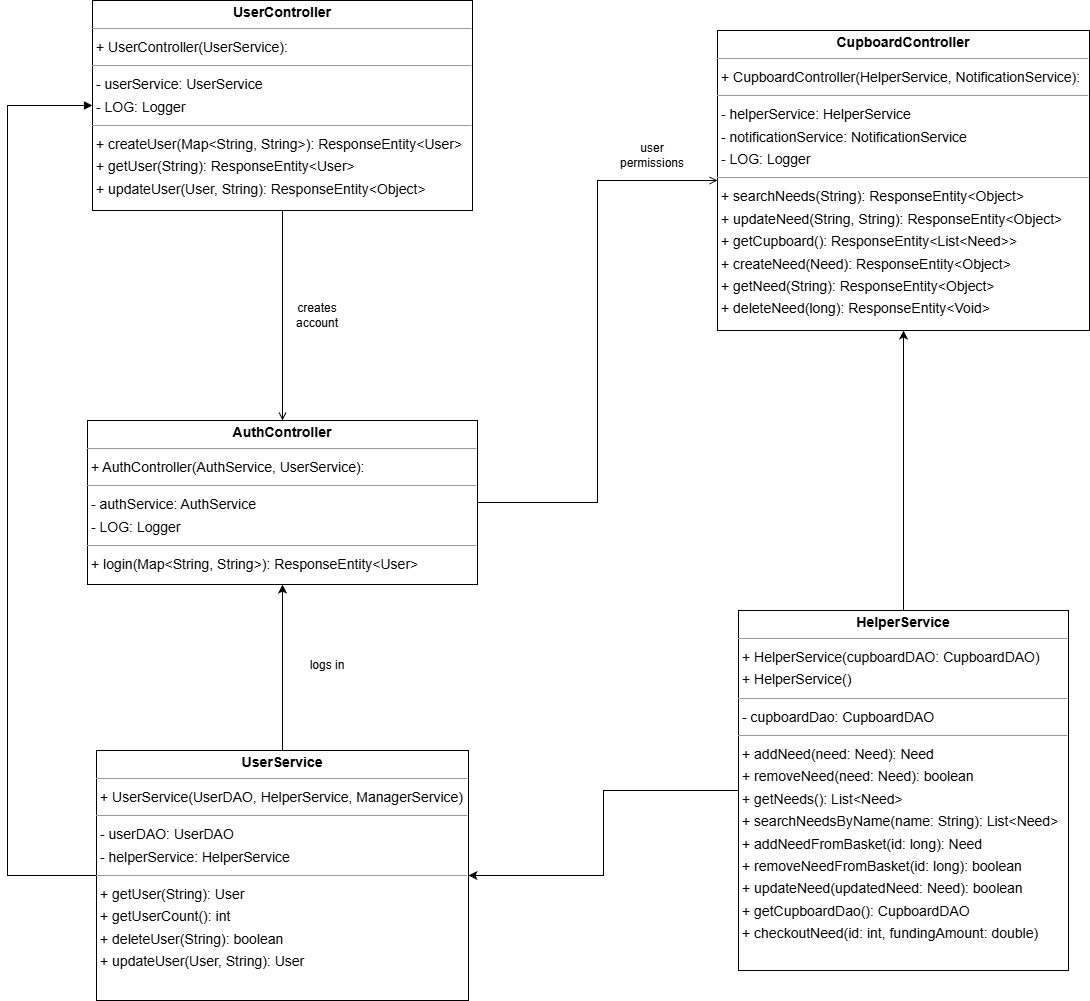

The diagram above was exported from draw.io. Its source (the exported page's mxGraphModel, read from the mxfile embedded in the PNG):
<mxGraphModel dx="2605" dy="1318" grid="1" gridSize="10" guides="1" tooltips="1" connect="1" arrows="1" fold="1" page="1" pageScale="1" pageWidth="1400" pageHeight="1400" math="0" shadow="0">
  <root>
    <mxCell id="0" />
    <mxCell id="1" parent="0" />
    <mxCell id="kU00DXOLHIQ_rkgWdUvB-1" parent="1" style="verticalAlign=top;align=left;overflow=fill;fontSize=14;fontFamily=Helvetica;html=1;rounded=0;shadow=0;comic=0;labelBackgroundColor=none;strokeWidth=1;" value="&lt;p style=&quot;margin:0px;margin-top:4px;text-align:center;&quot;&gt;&lt;b&gt;CupboardController&lt;/b&gt;&lt;/p&gt;&lt;hr size=&quot;1&quot;&gt;&lt;p style=&quot;margin:0 0 0 4px;line-height:1.6;&quot;&gt;+ CupboardController(HelperService, NotificationService): &lt;/p&gt;&lt;hr size=&quot;1&quot;&gt;&lt;p style=&quot;margin:0 0 0 4px;line-height:1.6;&quot;&gt;- helperService: HelperService&lt;/p&gt;&lt;p style=&quot;margin:0 0 0 4px;line-height:1.6;&quot;&gt;- notificationService: NotificationService&lt;br&gt;- LOG: Logger&lt;/p&gt;&lt;hr size=&quot;1&quot;&gt;&lt;p style=&quot;margin:0 0 0 4px;line-height:1.6;&quot;&gt;+ searchNeeds(String): ResponseEntity&amp;lt;Object&amp;gt;&lt;br&gt;+ updateNeed(String, String): ResponseEntity&amp;lt;Object&amp;gt;&lt;br&gt;+ getCupboard(): ResponseEntity&amp;lt;List&amp;lt;Need&amp;gt;&amp;gt;&lt;br&gt;+ createNeed(Need): ResponseEntity&amp;lt;Object&amp;gt;&lt;br&gt;+ getNeed(String): ResponseEntity&amp;lt;Object&amp;gt;&lt;br&gt;+ deleteNeed(long): ResponseEntity&amp;lt;Void&amp;gt;&lt;/p&gt;" vertex="1">
      <mxGeometry height="300" width="372" x="860" y="120" as="geometry" />
    </mxCell>
    <mxCell id="kU00DXOLHIQ_rkgWdUvB-20" edge="1" parent="1" source="kU00DXOLHIQ_rkgWdUvB-2" style="edgeStyle=orthogonalEdgeStyle;rounded=0;orthogonalLoop=1;jettySize=auto;html=1;entryX=0.5;entryY=1;entryDx=0;entryDy=0;" target="kU00DXOLHIQ_rkgWdUvB-1">
      <mxGeometry relative="1" as="geometry" />
    </mxCell>
    <mxCell id="kU00DXOLHIQ_rkgWdUvB-21" edge="1" parent="1" source="kU00DXOLHIQ_rkgWdUvB-2" style="edgeStyle=orthogonalEdgeStyle;rounded=0;orthogonalLoop=1;jettySize=auto;html=1;entryX=1;entryY=0.5;entryDx=0;entryDy=0;" target="kU00DXOLHIQ_rkgWdUvB-3">
      <mxGeometry relative="1" as="geometry" />
    </mxCell>
    <mxCell id="kU00DXOLHIQ_rkgWdUvB-2" parent="1" style="verticalAlign=top;align=left;overflow=fill;fontSize=14;fontFamily=Helvetica;html=1;rounded=0;shadow=0;comic=0;labelBackgroundColor=none;strokeWidth=1;" value="&lt;p style=&quot;margin:0px;margin-top:4px;text-align:center;&quot;&gt;&lt;b&gt;HelperService&lt;/b&gt;&lt;/p&gt;&lt;hr size=&quot;1&quot;&gt;&lt;p style=&quot;margin:0 0 0 4px;line-height:1.6;&quot;&gt;+ HelperService(cupboardDAO: CupboardDAO)&lt;/p&gt;&lt;p style=&quot;margin:0 0 0 4px;line-height:1.6;&quot;&gt;+&amp;nbsp;HelperService()&lt;/p&gt;&lt;hr size=&quot;1&quot;&gt;&lt;p style=&quot;margin:0 0 0 4px;line-height:1.6;&quot;&gt;- cupboardDao: CupboardDAO&lt;/p&gt;&lt;hr size=&quot;1&quot;&gt;&lt;p style=&quot;margin:0 0 0 4px;line-height:1.6;&quot;&gt;+ addNeed(need: Need): Need&lt;/p&gt;&lt;p style=&quot;margin:0 0 0 4px;line-height:1.6;&quot;&gt;+ removeNeed(need: Need): boolean&lt;/p&gt;&lt;p style=&quot;margin:0 0 0 4px;line-height:1.6;&quot;&gt;&lt;span style=&quot;background-color: transparent; color: light-dark(rgb(0, 0, 0), rgb(255, 255, 255));&quot;&gt;+&lt;/span&gt;&lt;span style=&quot;background-color: transparent; color: light-dark(rgb(0, 0, 0), rgb(255, 255, 255));&quot;&gt;&amp;nbsp;&lt;/span&gt;getNeeds(): List&amp;lt;Need&amp;gt;&lt;/p&gt;&lt;p style=&quot;margin:0 0 0 4px;line-height:1.6;&quot;&gt;&lt;span style=&quot;background-color: transparent; color: light-dark(rgb(0, 0, 0), rgb(255, 255, 255));&quot;&gt;+&lt;/span&gt;&lt;span style=&quot;background-color: transparent; color: light-dark(rgb(0, 0, 0), rgb(255, 255, 255));&quot;&gt;&amp;nbsp;&lt;/span&gt;searchNeedsByName(name: String): List&amp;lt;Need&amp;gt;&lt;/p&gt;&lt;p style=&quot;margin:0 0 0 4px;line-height:1.6;&quot;&gt;&lt;span style=&quot;background-color: transparent; color: light-dark(rgb(0, 0, 0), rgb(255, 255, 255));&quot;&gt;+&lt;/span&gt;&lt;span style=&quot;background-color: transparent; color: light-dark(rgb(0, 0, 0), rgb(255, 255, 255));&quot;&gt;&amp;nbsp;&lt;/span&gt;addNeedFromBasket(id: long): Need&lt;/p&gt;&lt;p style=&quot;margin:0 0 0 4px;line-height:1.6;&quot;&gt;&lt;span style=&quot;background-color: transparent; color: light-dark(rgb(0, 0, 0), rgb(255, 255, 255));&quot;&gt;+&lt;/span&gt;&lt;span style=&quot;background-color: transparent; color: light-dark(rgb(0, 0, 0), rgb(255, 255, 255));&quot;&gt;&amp;nbsp;&lt;/span&gt;removeNeedFromBasket(id: long): boolean&lt;/p&gt;&lt;p style=&quot;margin:0 0 0 4px;line-height:1.6;&quot;&gt;&lt;span style=&quot;background-color: transparent; color: light-dark(rgb(0, 0, 0), rgb(255, 255, 255));&quot;&gt;+&lt;/span&gt;&lt;span style=&quot;background-color: transparent; color: light-dark(rgb(0, 0, 0), rgb(255, 255, 255));&quot;&gt;&amp;nbsp;&lt;/span&gt;updateNeed(updatedNeed: Need): boolean&lt;/p&gt;&lt;p style=&quot;margin:0 0 0 4px;line-height:1.6;&quot;&gt;&lt;span style=&quot;background-color: transparent; color: light-dark(rgb(0, 0, 0), rgb(255, 255, 255));&quot;&gt;+&lt;/span&gt;&lt;span style=&quot;background-color: transparent; color: light-dark(rgb(0, 0, 0), rgb(255, 255, 255));&quot;&gt;&amp;nbsp;&lt;/span&gt;getCupboardDao(): CupboardDAO&lt;/p&gt;&lt;p style=&quot;margin:0 0 0 4px;line-height:1.6;&quot;&gt;&lt;span style=&quot;background-color: transparent; color: light-dark(rgb(0, 0, 0), rgb(255, 255, 255));&quot;&gt;+&lt;/span&gt;&lt;span style=&quot;background-color: transparent; color: light-dark(rgb(0, 0, 0), rgb(255, 255, 255));&quot;&gt;&amp;nbsp;&lt;/span&gt;checkoutNeed(id: int, fundingAmount: double)&lt;/p&gt;" vertex="1">
      <mxGeometry height="360" width="330" x="881" y="700" as="geometry" />
    </mxCell>
    <mxCell id="kU00DXOLHIQ_rkgWdUvB-15" edge="1" parent="1" source="kU00DXOLHIQ_rkgWdUvB-3" style="edgeStyle=orthogonalEdgeStyle;rounded=0;orthogonalLoop=1;jettySize=auto;html=1;entryX=0.5;entryY=1;entryDx=0;entryDy=0;" target="kU00DXOLHIQ_rkgWdUvB-5">
      <mxGeometry relative="1" as="geometry" />
    </mxCell>
    <mxCell id="kU00DXOLHIQ_rkgWdUvB-18" edge="1" parent="1" source="kU00DXOLHIQ_rkgWdUvB-3" style="edgeStyle=orthogonalEdgeStyle;rounded=0;orthogonalLoop=1;jettySize=auto;html=1;entryX=0;entryY=0.5;entryDx=0;entryDy=0;endArrow=block;endFill=1;" target="kU00DXOLHIQ_rkgWdUvB-4">
      <mxGeometry relative="1" as="geometry">
        <Array as="points">
          <mxPoint x="150" y="965" />
          <mxPoint x="150" y="195" />
        </Array>
      </mxGeometry>
    </mxCell>
    <mxCell id="kU00DXOLHIQ_rkgWdUvB-3" parent="1" style="verticalAlign=top;align=left;overflow=fill;fontSize=14;fontFamily=Helvetica;html=1;rounded=0;shadow=0;comic=0;labelBackgroundColor=none;strokeWidth=1;" value="&lt;p style=&quot;margin:0px;margin-top:4px;text-align:center;&quot;&gt;&lt;b&gt;UserService&lt;/b&gt;&lt;/p&gt;&lt;hr size=&quot;1&quot;&gt;&lt;p style=&quot;margin:0 0 0 4px;line-height:1.6;&quot;&gt;+ UserService(UserDAO, HelperService, ManagerService) &lt;/p&gt;&lt;hr size=&quot;1&quot;&gt;&lt;p style=&quot;margin:0 0 0 4px;line-height:1.6;&quot;&gt;- userDAO: UserDAO&lt;/p&gt;&lt;p style=&quot;margin:0 0 0 4px;line-height:1.6;&quot;&gt;- helperService: HelperService&lt;/p&gt;&lt;hr size=&quot;1&quot;&gt;&lt;p style=&quot;margin:0 0 0 4px;line-height:1.6;&quot;&gt;&lt;span style=&quot;background-color: transparent;&quot;&gt;+&amp;nbsp;&lt;/span&gt;&lt;span style=&quot;background-color: transparent;&quot;&gt;getUser(String): User&lt;/span&gt;&lt;/p&gt;&lt;p style=&quot;margin:0 0 0 4px;line-height:1.6;&quot;&gt;+ getUserCount(): int&lt;/p&gt;&lt;p style=&quot;margin:0 0 0 4px;line-height:1.6;&quot;&gt;+ deleteUser(String): boolean&lt;/p&gt;&lt;p style=&quot;margin:0 0 0 4px;line-height:1.6;&quot;&gt;+ updateUser(User, String): User&lt;/p&gt;" vertex="1">
      <mxGeometry height="250" width="372" x="239" y="840" as="geometry" />
    </mxCell>
    <mxCell id="kU00DXOLHIQ_rkgWdUvB-16" edge="1" parent="1" source="kU00DXOLHIQ_rkgWdUvB-4" style="edgeStyle=orthogonalEdgeStyle;rounded=0;orthogonalLoop=1;jettySize=auto;html=1;entryX=0.5;entryY=0;entryDx=0;entryDy=0;endArrow=open;endFill=0;" target="kU00DXOLHIQ_rkgWdUvB-5">
      <mxGeometry relative="1" as="geometry" />
    </mxCell>
    <mxCell id="kU00DXOLHIQ_rkgWdUvB-4" parent="1" style="verticalAlign=top;align=left;overflow=fill;fontSize=14;fontFamily=Helvetica;html=1;rounded=0;shadow=0;comic=0;labelBackgroundColor=none;strokeWidth=1;" value="&lt;p style=&quot;margin:0px;margin-top:4px;text-align:center;&quot;&gt;&lt;b&gt;UserController&lt;/b&gt;&lt;/p&gt;&lt;hr size=&quot;1&quot;&gt;&lt;p style=&quot;margin:0 0 0 4px;line-height:1.6;&quot;&gt;+ UserController(UserService): &lt;/p&gt;&lt;hr size=&quot;1&quot;&gt;&lt;p style=&quot;margin:0 0 0 4px;line-height:1.6;&quot;&gt;- userService: UserService&lt;/p&gt;&lt;p style=&quot;margin:0 0 0 4px;line-height:1.6;&quot;&gt;&lt;span style=&quot;background-color: transparent; color: light-dark(rgb(0, 0, 0), rgb(255, 255, 255));&quot;&gt;- LOG: Logger&lt;/span&gt;&lt;br&gt;&lt;/p&gt;&lt;hr size=&quot;1&quot;&gt;&lt;p style=&quot;margin:0 0 0 4px;line-height:1.6;&quot;&gt;&lt;span style=&quot;background-color: transparent; color: light-dark(rgb(0, 0, 0), rgb(255, 255, 255));&quot;&gt;+ createUser&lt;/span&gt;&lt;span style=&quot;background-color: transparent; color: light-dark(rgb(0, 0, 0), rgb(255, 255, 255));&quot;&gt;(Map&amp;lt;String, String&amp;gt;):&amp;nbsp;&lt;/span&gt;&lt;span style=&quot;background-color: transparent; color: light-dark(rgb(0, 0, 0), rgb(255, 255, 255));&quot;&gt;ResponseEntity&amp;lt;User&amp;gt;&lt;/span&gt;&lt;/p&gt;&lt;p style=&quot;margin:0 0 0 4px;line-height:1.6;&quot;&gt;+ getUser(String): ResponseEntity&amp;lt;User&amp;gt;&lt;br&gt;+&amp;nbsp;&lt;span style=&quot;background-color: transparent; color: light-dark(rgb(0, 0, 0), rgb(255, 255, 255));&quot;&gt;updateUser(User, String):&amp;nbsp;&lt;/span&gt;&lt;span style=&quot;background-color: transparent; color: light-dark(rgb(0, 0, 0), rgb(255, 255, 255));&quot;&gt;ResponseEntity&amp;lt;Object&amp;gt;&lt;/span&gt;&lt;/p&gt;" vertex="1">
      <mxGeometry height="210" width="380" x="235" y="90" as="geometry" />
    </mxCell>
    <mxCell id="kU00DXOLHIQ_rkgWdUvB-22" edge="1" parent="1" source="kU00DXOLHIQ_rkgWdUvB-5" style="edgeStyle=orthogonalEdgeStyle;rounded=0;orthogonalLoop=1;jettySize=auto;html=1;entryX=0;entryY=0.5;entryDx=0;entryDy=0;endArrow=open;endFill=0;" target="kU00DXOLHIQ_rkgWdUvB-1">
      <mxGeometry relative="1" as="geometry" />
    </mxCell>
    <mxCell id="kU00DXOLHIQ_rkgWdUvB-5" parent="1" style="verticalAlign=top;align=left;overflow=fill;fontSize=14;fontFamily=Helvetica;html=1;rounded=0;shadow=0;comic=0;labelBackgroundColor=none;strokeWidth=1;" value="&lt;p style=&quot;margin:0px;margin-top:4px;text-align:center;&quot;&gt;&lt;b&gt;AuthController&lt;/b&gt;&lt;/p&gt;&lt;hr size=&quot;1&quot;&gt;&lt;p style=&quot;margin:0 0 0 4px;line-height:1.6;&quot;&gt;+ AuthController(AuthService, UserService): &lt;/p&gt;&lt;hr size=&quot;1&quot;&gt;&lt;p style=&quot;margin:0 0 0 4px;line-height:1.6;&quot;&gt;- authService: AuthService&lt;/p&gt;&lt;p style=&quot;margin:0 0 0 4px;line-height:1.6;&quot;&gt;&lt;span style=&quot;background-color: transparent; color: light-dark(rgb(0, 0, 0), rgb(255, 255, 255));&quot;&gt;- LOG: Logger&lt;/span&gt;&lt;br&gt;&lt;/p&gt;&lt;hr size=&quot;1&quot;&gt;&lt;p style=&quot;margin:0 0 0 4px;line-height:1.6;&quot;&gt;&lt;span style=&quot;background-color: transparent; color: light-dark(rgb(0, 0, 0), rgb(255, 255, 255));&quot;&gt;+&amp;nbsp;&lt;/span&gt;&lt;span style=&quot;background-color: transparent; color: light-dark(rgb(0, 0, 0), rgb(255, 255, 255));&quot;&gt;login(Map&amp;lt;String, String&amp;gt;):&amp;nbsp;&lt;/span&gt;&lt;span style=&quot;background-color: transparent; color: light-dark(rgb(0, 0, 0), rgb(255, 255, 255));&quot;&gt;ResponseEntity&amp;lt;User&amp;gt;&lt;/span&gt;&lt;/p&gt;" vertex="1">
      <mxGeometry height="164" width="390" x="230" y="510" as="geometry" />
    </mxCell>
    <mxCell id="kU00DXOLHIQ_rkgWdUvB-9" parent="1" style="text;html=1;whiteSpace=wrap;strokeColor=none;fillColor=none;align=center;verticalAlign=middle;rounded=0;" value="logs in" vertex="1">
      <mxGeometry height="30" width="60" x="440" y="740" as="geometry" />
    </mxCell>
    <mxCell id="kU00DXOLHIQ_rkgWdUvB-17" parent="1" style="text;html=1;whiteSpace=wrap;strokeColor=none;fillColor=none;align=center;verticalAlign=middle;rounded=0;" value="creates account" vertex="1">
      <mxGeometry height="30" width="60" x="430" y="390" as="geometry" />
    </mxCell>
    <mxCell id="kU00DXOLHIQ_rkgWdUvB-23" parent="1" style="text;html=1;whiteSpace=wrap;strokeColor=none;fillColor=none;align=center;verticalAlign=middle;rounded=0;" value="user permissions" vertex="1">
      <mxGeometry height="30" width="90" x="750" y="230" as="geometry" />
    </mxCell>
  </root>
</mxGraphModel>